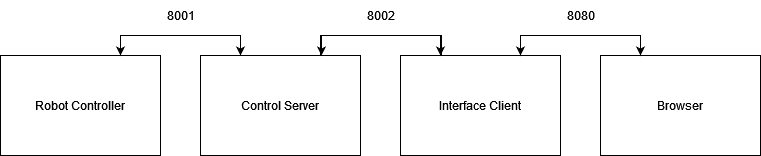

The diagram above was exported from draw.io. Its source (the exported page's mxGraphModel, read from the mxfile embedded in the PNG):
<mxGraphModel dx="1038" dy="536" grid="1" gridSize="10" guides="1" tooltips="1" connect="1" arrows="1" fold="1" page="1" pageScale="1" pageWidth="850" pageHeight="1100" math="0" shadow="0">
  <root>
    <mxCell id="0" />
    <mxCell id="1" parent="0" />
    <mxCell id="JDMDAazZPE3FJ9ZUV4k2-6" style="edgeStyle=orthogonalEdgeStyle;rounded=0;orthogonalLoop=1;jettySize=auto;html=1;entryX=0.25;entryY=0;entryDx=0;entryDy=0;" edge="1" parent="1" source="JDMDAazZPE3FJ9ZUV4k2-1" target="JDMDAazZPE3FJ9ZUV4k2-2">
      <mxGeometry relative="1" as="geometry">
        <Array as="points">
          <mxPoint x="165" y="155" />
          <mxPoint x="285" y="155" />
        </Array>
      </mxGeometry>
    </mxCell>
    <mxCell id="JDMDAazZPE3FJ9ZUV4k2-1" value="Robot Controller" style="rounded=0;whiteSpace=wrap;html=1;" vertex="1" parent="1">
      <mxGeometry x="45" y="175" width="160" height="100" as="geometry" />
    </mxCell>
    <mxCell id="JDMDAazZPE3FJ9ZUV4k2-7" style="edgeStyle=orthogonalEdgeStyle;rounded=0;orthogonalLoop=1;jettySize=auto;html=1;entryX=0.75;entryY=0;entryDx=0;entryDy=0;" edge="1" parent="1" source="JDMDAazZPE3FJ9ZUV4k2-2" target="JDMDAazZPE3FJ9ZUV4k2-1">
      <mxGeometry relative="1" as="geometry">
        <Array as="points">
          <mxPoint x="285" y="155" />
          <mxPoint x="165" y="155" />
        </Array>
      </mxGeometry>
    </mxCell>
    <mxCell id="JDMDAazZPE3FJ9ZUV4k2-2" value="Control Server" style="rounded=0;whiteSpace=wrap;html=1;" vertex="1" parent="1">
      <mxGeometry x="245" y="175" width="160" height="100" as="geometry" />
    </mxCell>
    <mxCell id="JDMDAazZPE3FJ9ZUV4k2-3" value="Interface Client" style="rounded=0;whiteSpace=wrap;html=1;" vertex="1" parent="1">
      <mxGeometry x="445" y="175" width="160" height="100" as="geometry" />
    </mxCell>
    <mxCell id="JDMDAazZPE3FJ9ZUV4k2-4" value="Browser" style="rounded=0;whiteSpace=wrap;html=1;" vertex="1" parent="1">
      <mxGeometry x="645" y="175" width="160" height="100" as="geometry" />
    </mxCell>
    <mxCell id="JDMDAazZPE3FJ9ZUV4k2-9" style="edgeStyle=orthogonalEdgeStyle;rounded=0;orthogonalLoop=1;jettySize=auto;html=1;entryX=0.25;entryY=0;entryDx=0;entryDy=0;" edge="1" parent="1">
      <mxGeometry relative="1" as="geometry">
        <mxPoint x="365" y="175" as="sourcePoint" />
        <mxPoint x="485" y="175" as="targetPoint" />
        <Array as="points">
          <mxPoint x="365" y="155" />
          <mxPoint x="485" y="155" />
        </Array>
      </mxGeometry>
    </mxCell>
    <mxCell id="JDMDAazZPE3FJ9ZUV4k2-10" style="edgeStyle=orthogonalEdgeStyle;rounded=0;orthogonalLoop=1;jettySize=auto;html=1;entryX=0.75;entryY=0;entryDx=0;entryDy=0;" edge="1" parent="1">
      <mxGeometry relative="1" as="geometry">
        <mxPoint x="486" y="175" as="sourcePoint" />
        <mxPoint x="366" y="175" as="targetPoint" />
        <Array as="points">
          <mxPoint x="486" y="155" />
          <mxPoint x="366" y="155" />
        </Array>
      </mxGeometry>
    </mxCell>
    <mxCell id="JDMDAazZPE3FJ9ZUV4k2-12" style="edgeStyle=orthogonalEdgeStyle;rounded=0;orthogonalLoop=1;jettySize=auto;html=1;entryX=0.25;entryY=0;entryDx=0;entryDy=0;" edge="1" parent="1">
      <mxGeometry relative="1" as="geometry">
        <mxPoint x="565" y="175" as="sourcePoint" />
        <mxPoint x="685" y="175" as="targetPoint" />
        <Array as="points">
          <mxPoint x="565" y="155" />
          <mxPoint x="685" y="155" />
        </Array>
      </mxGeometry>
    </mxCell>
    <mxCell id="JDMDAazZPE3FJ9ZUV4k2-13" style="edgeStyle=orthogonalEdgeStyle;rounded=0;orthogonalLoop=1;jettySize=auto;html=1;entryX=0.75;entryY=0;entryDx=0;entryDy=0;" edge="1" parent="1">
      <mxGeometry relative="1" as="geometry">
        <mxPoint x="685" y="175" as="sourcePoint" />
        <mxPoint x="565" y="175" as="targetPoint" />
        <Array as="points">
          <mxPoint x="685" y="155" />
          <mxPoint x="565" y="155" />
        </Array>
      </mxGeometry>
    </mxCell>
    <mxCell id="JDMDAazZPE3FJ9ZUV4k2-15" value="8002" style="text;html=1;align=center;verticalAlign=middle;resizable=0;points=[];autosize=1;strokeColor=none;fillColor=none;" vertex="1" parent="1">
      <mxGeometry x="400" y="120" width="50" height="30" as="geometry" />
    </mxCell>
    <mxCell id="JDMDAazZPE3FJ9ZUV4k2-16" value="8080" style="text;html=1;align=center;verticalAlign=middle;resizable=0;points=[];autosize=1;strokeColor=none;fillColor=none;" vertex="1" parent="1">
      <mxGeometry x="600" y="120" width="50" height="30" as="geometry" />
    </mxCell>
    <mxCell id="JDMDAazZPE3FJ9ZUV4k2-17" value="8001" style="text;html=1;align=center;verticalAlign=middle;resizable=0;points=[];autosize=1;strokeColor=none;fillColor=none;" vertex="1" parent="1">
      <mxGeometry x="200" y="120" width="50" height="30" as="geometry" />
    </mxCell>
  </root>
</mxGraphModel>